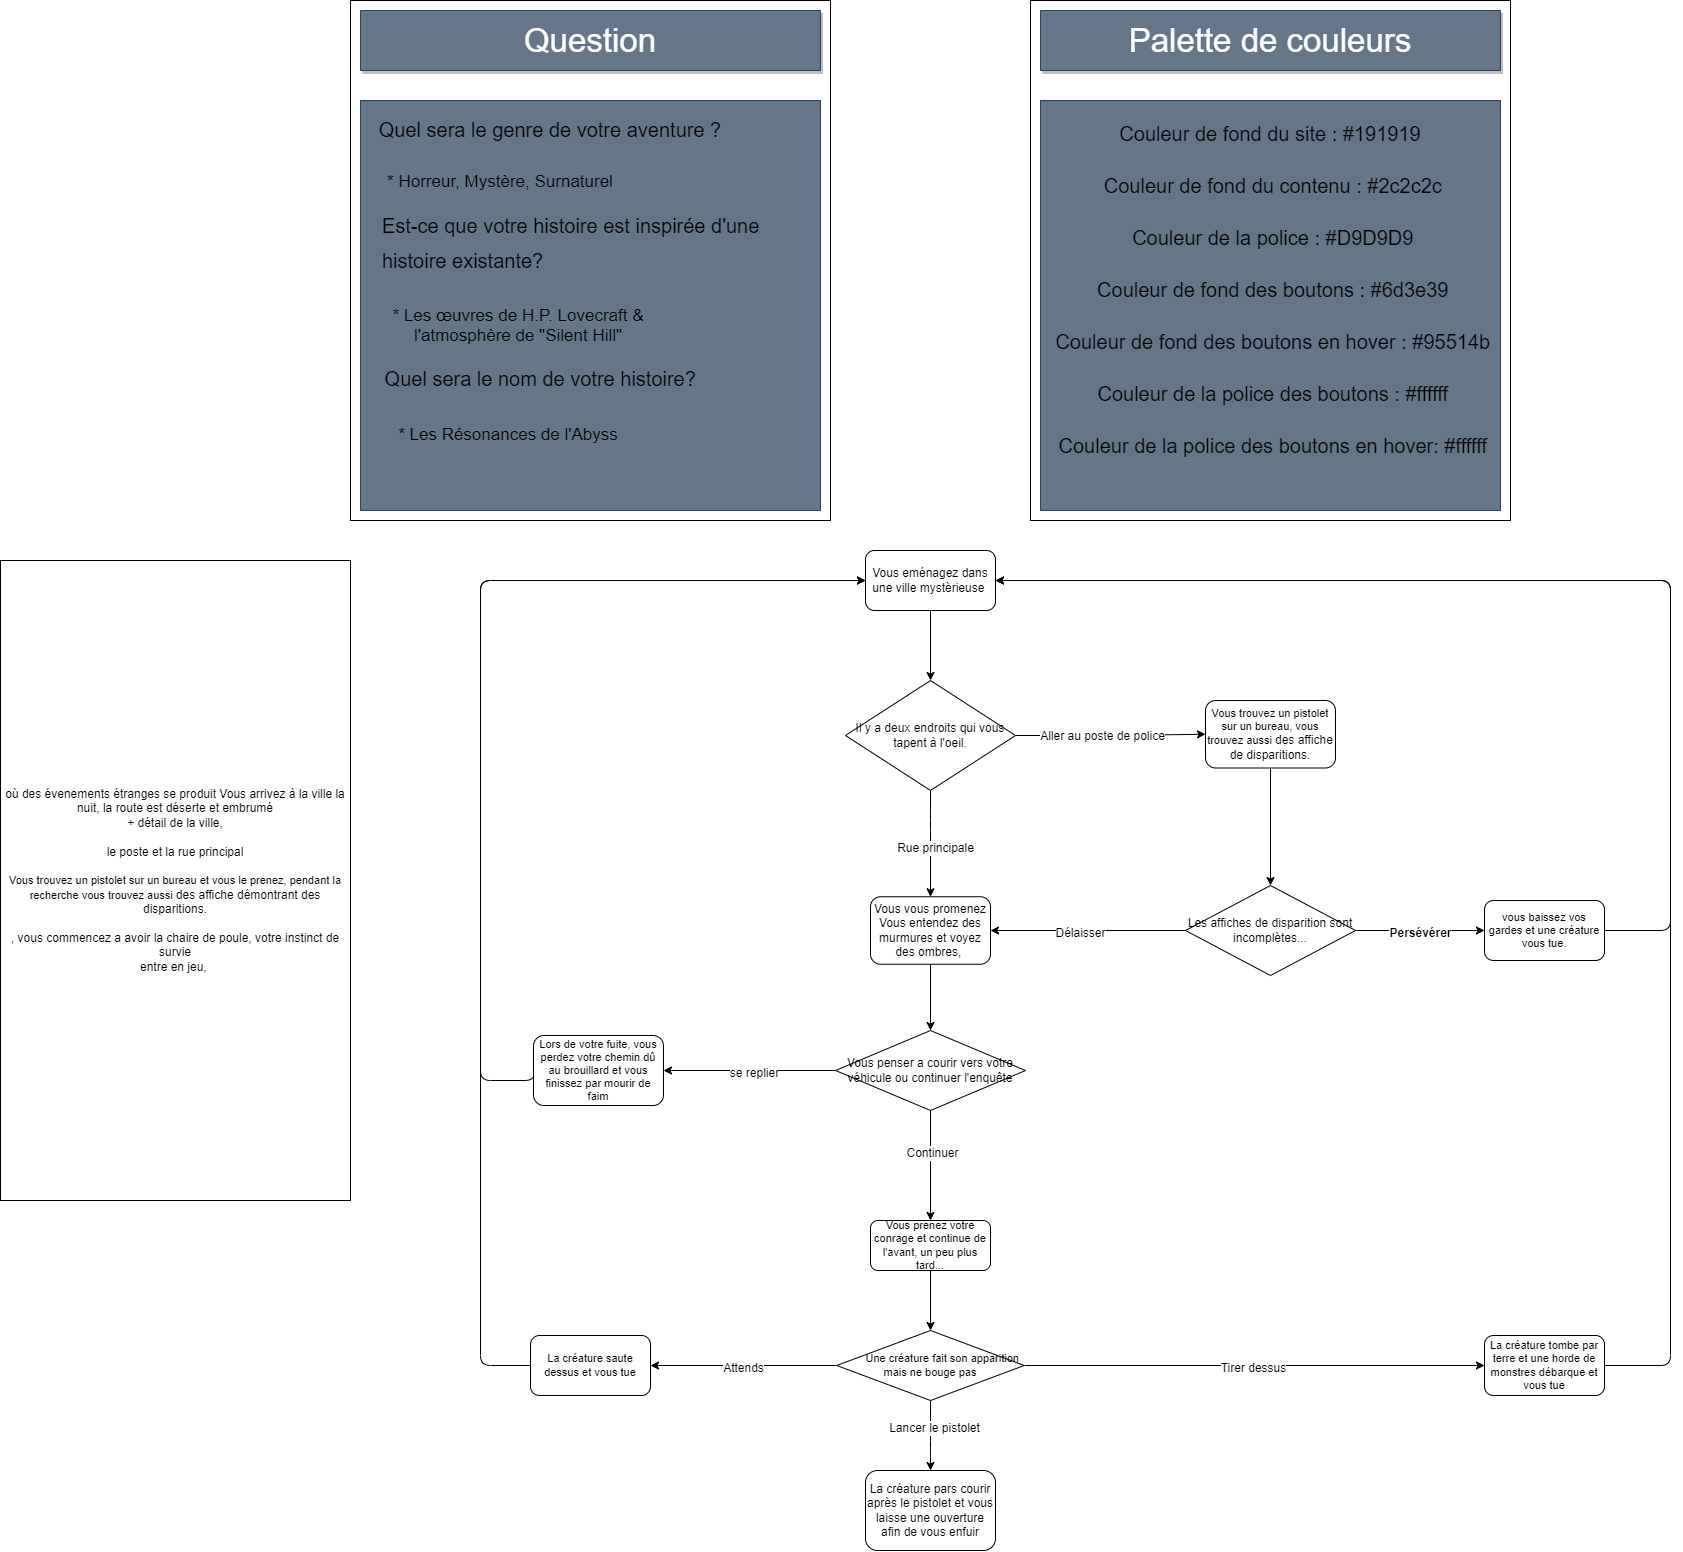

The diagram above was exported from draw.io. Its source (the exported page's mxGraphModel, read from the mxfile embedded in the PNG):
<mxGraphModel dx="5384" dy="2030" grid="1" gridSize="10" guides="1" tooltips="1" connect="1" arrows="1" fold="1" page="1" pageScale="1" pageWidth="827" pageHeight="1169" math="0" shadow="0">
  <root>
    <mxCell id="0" />
    <mxCell id="1" parent="0" />
    <mxCell id="2" value="" style="rounded=0;whiteSpace=wrap;html=1;" parent="1" vertex="1">
      <mxGeometry x="-720" y="40" width="480" height="520" as="geometry" />
    </mxCell>
    <mxCell id="3" value="&lt;font style=&quot;font-size: 33px;&quot;&gt;Question&lt;/font&gt;" style="shape=note;whiteSpace=wrap;html=1;backgroundOutline=1;darkOpacity=0.05;fillStyle=solid;direction=west;gradientDirection=north;shadow=1;size=0;pointerEvents=1;fillColor=#647687;fontColor=#ffffff;strokeColor=#314354;" parent="1" vertex="1">
      <mxGeometry x="-710" y="50" width="460" height="60" as="geometry" />
    </mxCell>
    <mxCell id="4" value="" style="rounded=0;whiteSpace=wrap;html=1;fontSize=33;fillColor=#647687;fontColor=#ffffff;strokeColor=#314354;" parent="1" vertex="1">
      <mxGeometry x="-710" y="140" width="460" height="410" as="geometry" />
    </mxCell>
    <mxCell id="5" value="&lt;font style=&quot;font-size: 20px;&quot;&gt;Quel sera le genre de votre aventure ?&lt;/font&gt;" style="text;html=1;strokeColor=none;fillColor=none;align=center;verticalAlign=middle;whiteSpace=wrap;rounded=0;fontSize=33;" parent="1" vertex="1">
      <mxGeometry x="-700" y="150" width="360" height="30" as="geometry" />
    </mxCell>
    <mxCell id="6" value="&lt;p style=&quot;line-height: 90%;&quot;&gt;&lt;font style=&quot;font-size: 20px;&quot;&gt;Est-ce que votre histoire est inspirée d'une histoire existante?&amp;nbsp;&lt;/font&gt;&lt;/p&gt;" style="text;html=1;strokeColor=none;fillColor=none;align=left;verticalAlign=middle;whiteSpace=wrap;rounded=0;fontSize=33;" parent="1" vertex="1">
      <mxGeometry x="-690" y="266" width="436" height="30" as="geometry" />
    </mxCell>
    <mxCell id="7" value="&lt;p style=&quot;line-height: 40%;&quot;&gt;&lt;font style=&quot;font-size: 17px;&quot;&gt;* Les œuvres de H.P. Lovecraft &amp;amp; &lt;br&gt;l'atmosphère de &quot;Silent Hill&quot;&lt;/font&gt;&lt;/p&gt;" style="text;html=1;strokeColor=none;fillColor=none;align=center;verticalAlign=middle;whiteSpace=wrap;rounded=0;fontSize=33;" parent="1" vertex="1">
      <mxGeometry x="-790" y="347" width="476" height="30" as="geometry" />
    </mxCell>
    <mxCell id="8" value="&lt;font style=&quot;font-size: 17px;&quot;&gt;* Horreur, Mystère, Surnaturel&lt;/font&gt;" style="text;html=1;strokeColor=none;fillColor=none;align=center;verticalAlign=middle;whiteSpace=wrap;rounded=0;fontSize=33;" parent="1" vertex="1">
      <mxGeometry x="-840" y="200" width="540" height="30" as="geometry" />
    </mxCell>
    <mxCell id="13" value="&lt;font style=&quot;font-size: 20px;&quot;&gt;Quel sera le nom de votre histoire?&amp;nbsp;&lt;/font&gt;" style="text;html=1;strokeColor=none;fillColor=none;align=center;verticalAlign=middle;whiteSpace=wrap;rounded=0;fontSize=17;" parent="1" vertex="1">
      <mxGeometry x="-697" y="404" width="340" height="30" as="geometry" />
    </mxCell>
    <mxCell id="14" value="&lt;font style=&quot;font-size: 17px;&quot;&gt;* Les Résonances de l'Abyss&lt;/font&gt;" style="text;html=1;strokeColor=none;fillColor=none;align=center;verticalAlign=middle;whiteSpace=wrap;rounded=0;fontSize=20;" parent="1" vertex="1">
      <mxGeometry x="-697" y="458" width="270" height="30" as="geometry" />
    </mxCell>
    <mxCell id="17" value="" style="rounded=0;whiteSpace=wrap;html=1;" parent="1" vertex="1">
      <mxGeometry x="-40" y="40" width="480" height="520" as="geometry" />
    </mxCell>
    <mxCell id="18" value="&lt;font style=&quot;font-size: 33px;&quot;&gt;Palette de couleurs&lt;/font&gt;" style="shape=note;whiteSpace=wrap;html=1;backgroundOutline=1;darkOpacity=0.05;fillStyle=solid;direction=west;gradientDirection=north;shadow=1;size=0;pointerEvents=1;fillColor=#647687;fontColor=#ffffff;strokeColor=#314354;" parent="1" vertex="1">
      <mxGeometry x="-30" y="50" width="460" height="60" as="geometry" />
    </mxCell>
    <mxCell id="21" value="" style="rounded=0;whiteSpace=wrap;html=1;fontSize=33;fillColor=#647687;fontColor=#ffffff;strokeColor=#314354;" parent="1" vertex="1">
      <mxGeometry x="-30" y="140" width="460" height="410" as="geometry" />
    </mxCell>
    <mxCell id="20" value="&lt;p style=&quot;line-height: 300%;&quot;&gt;&lt;font style=&quot;font-size: 20px;&quot;&gt;Couleur de fond du site : #191919&lt;br&gt;&amp;nbsp;Couleur de fond du contenu : #2c2c2c&lt;br&gt;&amp;nbsp;Couleur de la police : #D9D9D9&lt;br&gt;&amp;nbsp;Couleur de fond des boutons : #6d3e39&lt;br&gt;&amp;nbsp;Couleur de fond des boutons en hover : #95514b&lt;br&gt;&amp;nbsp;Couleur de la police des boutons : #ffffff&lt;br&gt;&amp;nbsp;Couleur de la police des boutons en hover: #ffffff&lt;/font&gt;&lt;/p&gt;" style="text;html=1;strokeColor=none;fillColor=none;align=center;verticalAlign=middle;whiteSpace=wrap;rounded=0;fontSize=17;" parent="1" vertex="1">
      <mxGeometry x="-40" y="315" width="480" height="30" as="geometry" />
    </mxCell>
    <mxCell id="123" style="edgeStyle=orthogonalEdgeStyle;html=1;entryX=0.5;entryY=0;entryDx=0;entryDy=0;fontSize=12;" parent="1" source="22" target="26" edge="1">
      <mxGeometry relative="1" as="geometry">
        <Array as="points">
          <mxPoint x="-140" y="860" />
          <mxPoint x="-140" y="860" />
        </Array>
      </mxGeometry>
    </mxCell>
    <mxCell id="157" value="Rue principale" style="edgeLabel;html=1;align=center;verticalAlign=middle;resizable=0;points=[];fontSize=12;" parent="123" vertex="1" connectable="0">
      <mxGeometry x="-0.0117" y="3" relative="1" as="geometry">
        <mxPoint as="offset" />
      </mxGeometry>
    </mxCell>
    <mxCell id="128" style="edgeStyle=orthogonalEdgeStyle;html=1;exitX=1;exitY=0.5;exitDx=0;exitDy=0;entryX=0;entryY=0.5;entryDx=0;entryDy=0;fontSize=12;" parent="1" source="22" target="61" edge="1">
      <mxGeometry relative="1" as="geometry" />
    </mxCell>
    <mxCell id="130" value="Aller au poste de police" style="edgeLabel;html=1;align=center;verticalAlign=middle;resizable=0;points=[];fontSize=12;" parent="128" vertex="1" connectable="0">
      <mxGeometry x="0.165" y="-1" relative="1" as="geometry">
        <mxPoint x="-25" y="-1" as="offset" />
      </mxGeometry>
    </mxCell>
    <mxCell id="22" value="Il y a deux endroits qui vous tapent à l'oeil." style="rhombus;whiteSpace=wrap;html=1;" parent="1" vertex="1">
      <mxGeometry x="-225" y="720" width="170" height="110" as="geometry" />
    </mxCell>
    <mxCell id="24" style="edgeStyle=none;html=1;exitX=0.5;exitY=1;exitDx=0;exitDy=0;entryX=0.5;entryY=0;entryDx=0;entryDy=0;" parent="1" source="23" target="22" edge="1">
      <mxGeometry relative="1" as="geometry" />
    </mxCell>
    <mxCell id="23" value="Vous eménagez dans une ville mystèrieuse&amp;nbsp;" style="rounded=1;whiteSpace=wrap;html=1;" parent="1" vertex="1">
      <mxGeometry x="-205" y="590" width="130" height="60" as="geometry" />
    </mxCell>
    <mxCell id="158" style="edgeStyle=orthogonalEdgeStyle;html=1;exitX=0.5;exitY=1;exitDx=0;exitDy=0;fontSize=12;" parent="1" source="26" target="59" edge="1">
      <mxGeometry relative="1" as="geometry" />
    </mxCell>
    <mxCell id="26" value="Vous vous promenez&lt;br&gt;Vous entendez des murmures et voyez des ombres,&amp;nbsp;" style="rounded=1;whiteSpace=wrap;html=1;" parent="1" vertex="1">
      <mxGeometry x="-200" y="936.25" width="120" height="67.5" as="geometry" />
    </mxCell>
    <mxCell id="142" style="edgeStyle=orthogonalEdgeStyle;html=1;exitX=0;exitY=0.5;exitDx=0;exitDy=0;entryX=1;entryY=0.5;entryDx=0;entryDy=0;fontSize=12;" parent="1" source="45" target="26" edge="1">
      <mxGeometry relative="1" as="geometry" />
    </mxCell>
    <mxCell id="143" value="Délaisser" style="edgeLabel;html=1;align=center;verticalAlign=middle;resizable=0;points=[];fontSize=12;" parent="142" vertex="1" connectable="0">
      <mxGeometry x="-0.142" y="2" relative="1" as="geometry">
        <mxPoint x="-23" y="-2" as="offset" />
      </mxGeometry>
    </mxCell>
    <mxCell id="146" style="edgeStyle=orthogonalEdgeStyle;html=1;exitX=1;exitY=0.5;exitDx=0;exitDy=0;entryX=0;entryY=0.5;entryDx=0;entryDy=0;fontSize=12;" parent="1" source="45" target="54" edge="1">
      <mxGeometry relative="1" as="geometry" />
    </mxCell>
    <mxCell id="147" value="&lt;b style=&quot;&quot;&gt;Persévérer&lt;/b&gt;" style="edgeLabel;html=1;align=center;verticalAlign=middle;resizable=0;points=[];fontSize=12;" parent="146" vertex="1" connectable="0">
      <mxGeometry x="0.2419" y="1" relative="1" as="geometry">
        <mxPoint x="-17" y="1" as="offset" />
      </mxGeometry>
    </mxCell>
    <mxCell id="45" value="&lt;span style=&quot;font-size: 12px;&quot;&gt;Les affiches de disparition sont incomplètes...&lt;/span&gt;" style="rhombus;whiteSpace=wrap;html=1;fontSize=11;" parent="1" vertex="1">
      <mxGeometry x="115" y="925" width="170" height="90" as="geometry" />
    </mxCell>
    <mxCell id="145" style="edgeStyle=orthogonalEdgeStyle;html=1;exitX=1;exitY=0.5;exitDx=0;exitDy=0;entryX=1;entryY=0.5;entryDx=0;entryDy=0;fontSize=12;" parent="1" source="54" target="23" edge="1">
      <mxGeometry relative="1" as="geometry">
        <Array as="points">
          <mxPoint x="600" y="970" />
          <mxPoint x="600" y="620" />
        </Array>
      </mxGeometry>
    </mxCell>
    <mxCell id="54" value="vous baissez vos gardes et une créature vous tue." style="rounded=1;whiteSpace=wrap;html=1;fontSize=11;" parent="1" vertex="1">
      <mxGeometry x="414" y="940" width="120" height="60" as="geometry" />
    </mxCell>
    <mxCell id="136" style="edgeStyle=orthogonalEdgeStyle;html=1;entryX=1;entryY=0.5;entryDx=0;entryDy=0;fontSize=12;" parent="1" source="59" target="66" edge="1">
      <mxGeometry relative="1" as="geometry" />
    </mxCell>
    <mxCell id="138" value="se replier" style="edgeLabel;html=1;align=center;verticalAlign=middle;resizable=0;points=[];fontSize=12;" parent="136" vertex="1" connectable="0">
      <mxGeometry x="0.2392" relative="1" as="geometry">
        <mxPoint x="22" as="offset" />
      </mxGeometry>
    </mxCell>
    <mxCell id="153" style="edgeStyle=orthogonalEdgeStyle;html=1;exitX=0.5;exitY=1;exitDx=0;exitDy=0;entryX=0.5;entryY=0;entryDx=0;entryDy=0;fontSize=12;" parent="1" source="59" target="84" edge="1">
      <mxGeometry relative="1" as="geometry" />
    </mxCell>
    <mxCell id="154" value="Continuer" style="edgeLabel;html=1;align=center;verticalAlign=middle;resizable=0;points=[];fontSize=12;" parent="153" vertex="1" connectable="0">
      <mxGeometry x="-0.2485" relative="1" as="geometry">
        <mxPoint as="offset" />
      </mxGeometry>
    </mxCell>
    <mxCell id="59" value="&lt;span style=&quot;font-size: 12px;&quot;&gt;Vous penser a courir vers votre véhicule ou continuer l'enquête&lt;br&gt;&lt;/span&gt;" style="rhombus;whiteSpace=wrap;html=1;fontSize=11;" parent="1" vertex="1">
      <mxGeometry x="-235" y="1070" width="190" height="80" as="geometry" />
    </mxCell>
    <mxCell id="144" style="edgeStyle=orthogonalEdgeStyle;html=1;exitX=0.5;exitY=1;exitDx=0;exitDy=0;entryX=0.5;entryY=0;entryDx=0;entryDy=0;fontSize=12;" parent="1" source="61" target="45" edge="1">
      <mxGeometry relative="1" as="geometry" />
    </mxCell>
    <mxCell id="61" value="Vous trouvez un pistolet sur un bureau, vous trouvez aussi&amp;nbsp;&lt;span style=&quot;font-size: 12px;&quot;&gt;des affiche de disparitions.&lt;/span&gt;" style="rounded=1;whiteSpace=wrap;html=1;fontSize=11;" parent="1" vertex="1">
      <mxGeometry x="135" y="740" width="130" height="67.5" as="geometry" />
    </mxCell>
    <mxCell id="70" style="edgeStyle=orthogonalEdgeStyle;html=1;exitX=0;exitY=0.5;exitDx=0;exitDy=0;entryX=0;entryY=0.5;entryDx=0;entryDy=0;fontSize=11;" parent="1" source="66" target="23" edge="1">
      <mxGeometry relative="1" as="geometry">
        <Array as="points">
          <mxPoint x="-537" y="1120" />
          <mxPoint x="-590" y="1120" />
          <mxPoint x="-590" y="620" />
        </Array>
      </mxGeometry>
    </mxCell>
    <mxCell id="66" value="Lors de votre fuite, vous perdez votre chemin dû au brouillard et vous finissez par mourir de faim" style="rounded=1;whiteSpace=wrap;html=1;fontSize=11;" parent="1" vertex="1">
      <mxGeometry x="-537" y="1075" width="130" height="70" as="geometry" />
    </mxCell>
    <mxCell id="155" style="edgeStyle=orthogonalEdgeStyle;html=1;exitX=0.5;exitY=1;exitDx=0;exitDy=0;entryX=0.5;entryY=0;entryDx=0;entryDy=0;fontSize=12;" parent="1" source="84" target="86" edge="1">
      <mxGeometry relative="1" as="geometry" />
    </mxCell>
    <mxCell id="84" value="Vous prenez votre conrage et continue de l'avant, un peu plus tard..." style="rounded=1;whiteSpace=wrap;html=1;fontSize=11;" parent="1" vertex="1">
      <mxGeometry x="-200" y="1260" width="120" height="50" as="geometry" />
    </mxCell>
    <mxCell id="131" style="edgeStyle=orthogonalEdgeStyle;html=1;exitX=0;exitY=0.5;exitDx=0;exitDy=0;entryX=1;entryY=0.5;entryDx=0;entryDy=0;fontSize=12;" parent="1" source="86" target="88" edge="1">
      <mxGeometry relative="1" as="geometry" />
    </mxCell>
    <mxCell id="132" value="Attends" style="edgeLabel;html=1;align=center;verticalAlign=middle;resizable=0;points=[];fontSize=12;" parent="131" vertex="1" connectable="0">
      <mxGeometry x="0.2806" y="1" relative="1" as="geometry">
        <mxPoint x="24" y="-1" as="offset" />
      </mxGeometry>
    </mxCell>
    <mxCell id="140" style="edgeStyle=orthogonalEdgeStyle;html=1;exitX=1;exitY=0.5;exitDx=0;exitDy=0;entryX=0;entryY=0.5;entryDx=0;entryDy=0;fontSize=12;" parent="1" source="86" target="91" edge="1">
      <mxGeometry relative="1" as="geometry" />
    </mxCell>
    <mxCell id="141" value="Tirer dessus" style="edgeLabel;html=1;align=center;verticalAlign=middle;resizable=0;points=[];fontSize=12;" parent="140" vertex="1" connectable="0">
      <mxGeometry x="-0.2211" y="-4" relative="1" as="geometry">
        <mxPoint x="47" y="-4" as="offset" />
      </mxGeometry>
    </mxCell>
    <mxCell id="156" style="edgeStyle=orthogonalEdgeStyle;html=1;exitX=0.5;exitY=1;exitDx=0;exitDy=0;entryX=0.5;entryY=0;entryDx=0;entryDy=0;fontSize=12;" parent="1" source="86" target="109" edge="1">
      <mxGeometry relative="1" as="geometry">
        <Array as="points">
          <mxPoint x="-140" y="1490" />
          <mxPoint x="-140" y="1490" />
        </Array>
      </mxGeometry>
    </mxCell>
    <mxCell id="159" value="Lancer le pistolet" style="edgeLabel;html=1;align=center;verticalAlign=middle;resizable=0;points=[];fontSize=12;" parent="156" vertex="1" connectable="0">
      <mxGeometry x="-0.2543" y="1" relative="1" as="geometry">
        <mxPoint as="offset" />
      </mxGeometry>
    </mxCell>
    <mxCell id="86" value="&lt;span style=&quot;white-space: pre;&quot;&gt;&#09;&lt;/span&gt;Une créature fait son apparition mais ne bouge pas" style="rhombus;whiteSpace=wrap;html=1;fontSize=11;" parent="1" vertex="1">
      <mxGeometry x="-233.75" y="1370" width="187.5" height="70" as="geometry" />
    </mxCell>
    <mxCell id="133" style="edgeStyle=orthogonalEdgeStyle;html=1;entryX=0;entryY=0.5;entryDx=0;entryDy=0;fontSize=12;exitX=0;exitY=0.5;exitDx=0;exitDy=0;" parent="1" source="88" target="23" edge="1">
      <mxGeometry relative="1" as="geometry">
        <Array as="points">
          <mxPoint x="-590" y="1405" />
          <mxPoint x="-590" y="620" />
        </Array>
      </mxGeometry>
    </mxCell>
    <mxCell id="88" value="La créature saute dessus et vous tue" style="rounded=1;whiteSpace=wrap;html=1;fontSize=11;" parent="1" vertex="1">
      <mxGeometry x="-540" y="1375" width="120" height="60" as="geometry" />
    </mxCell>
    <mxCell id="139" style="edgeStyle=orthogonalEdgeStyle;html=1;exitX=1;exitY=0.5;exitDx=0;exitDy=0;entryX=1;entryY=0.5;entryDx=0;entryDy=0;fontSize=12;" parent="1" source="91" target="23" edge="1">
      <mxGeometry relative="1" as="geometry">
        <Array as="points">
          <mxPoint x="600" y="1405" />
          <mxPoint x="600" y="620" />
        </Array>
      </mxGeometry>
    </mxCell>
    <mxCell id="91" value="La créature tombe par terre et une horde de monstres débarque et vous tue" style="rounded=1;whiteSpace=wrap;html=1;fontSize=11;" parent="1" vertex="1">
      <mxGeometry x="414" y="1375" width="120" height="60" as="geometry" />
    </mxCell>
    <mxCell id="109" value="La créature pars courir après le pistolet et vous laisse une ouverture afin de vous enfuir" style="rounded=1;whiteSpace=wrap;html=1;fontSize=12;" parent="1" vertex="1">
      <mxGeometry x="-205" y="1510" width="130" height="80" as="geometry" />
    </mxCell>
    <mxCell id="160" value="où des évenements étranges se produit Vous arrivez à la ville la nuit, la route est déserte et embrumé&lt;br&gt;+ détail de la ville,&lt;br&gt;&lt;br&gt;le poste et la rue principal&lt;br&gt;&lt;br&gt;&lt;span style=&quot;font-size: 11px;&quot;&gt;Vous trouvez un pistolet sur un bureau et vous le prenez, pendant la recherche vous trouvez aussi&amp;nbsp;&lt;/span&gt;des affiche démontrant des disparitions.&lt;br&gt;&lt;br&gt;, vous commencez a avoir la chaire de poule, votre instinct de survie&lt;br&gt;entre en jeu,&amp;nbsp;&lt;br&gt;" style="rounded=0;whiteSpace=wrap;html=1;fontSize=12;" parent="1" vertex="1">
      <mxGeometry x="-1070" y="600" width="350" height="640" as="geometry" />
    </mxCell>
  </root>
</mxGraphModel>